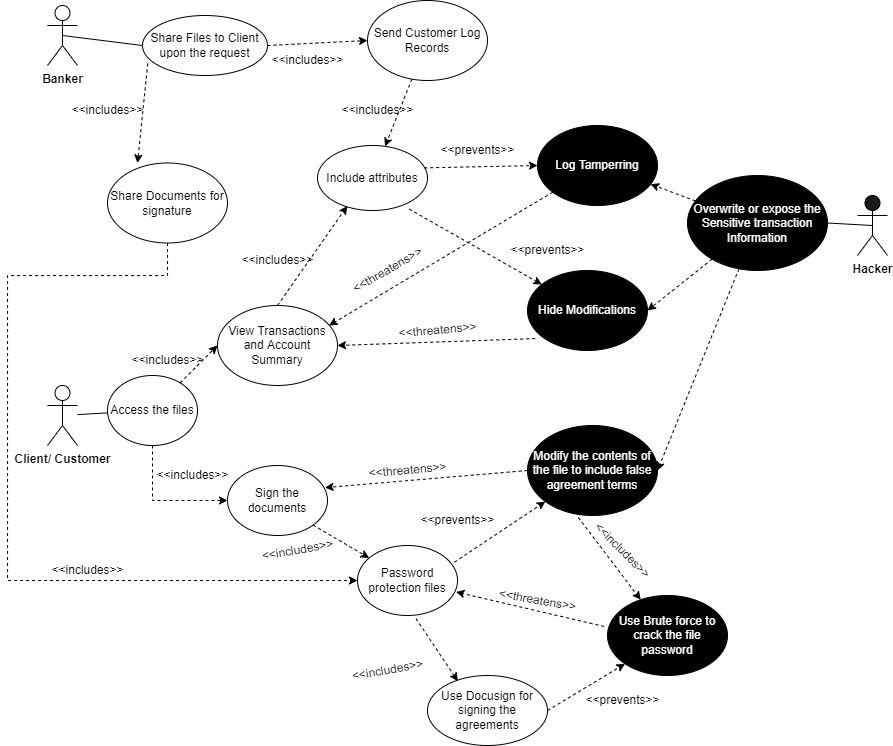

The diagram above was exported from draw.io. Its source (the exported page's mxGraphModel, read from the mxfile embedded in the PNG):
<mxGraphModel dx="2089" dy="551" grid="1" gridSize="10" guides="1" tooltips="1" connect="1" arrows="1" fold="1" page="1" pageScale="1" pageWidth="1169" pageHeight="826" background="none" math="0" shadow="0">
  <root>
    <mxCell id="0" />
    <mxCell id="1" parent="0" />
    <mxCell id="mQPXhUf5ERazwfVczTyX-41" value="&lt;b&gt;Banker&lt;/b&gt;" style="shape=umlActor;verticalLabelPosition=bottom;verticalAlign=top;html=1;outlineConnect=0;" vertex="1" parent="1">
      <mxGeometry x="10" y="50" width="30" height="60" as="geometry" />
    </mxCell>
    <mxCell id="mQPXhUf5ERazwfVczTyX-42" value="Share Files to Client upon the request" style="ellipse;whiteSpace=wrap;html=1;" vertex="1" parent="1">
      <mxGeometry x="105" y="60" width="125" height="60" as="geometry" />
    </mxCell>
    <mxCell id="mQPXhUf5ERazwfVczTyX-43" value="" style="endArrow=none;html=1;rounded=0;entryX=0;entryY=0.5;entryDx=0;entryDy=0;exitX=0.5;exitY=0.5;exitDx=0;exitDy=0;exitPerimeter=0;" edge="1" parent="1" source="mQPXhUf5ERazwfVczTyX-41" target="mQPXhUf5ERazwfVczTyX-42">
      <mxGeometry width="50" height="50" relative="1" as="geometry">
        <mxPoint x="90" y="150" as="sourcePoint" />
        <mxPoint x="140" y="100" as="targetPoint" />
      </mxGeometry>
    </mxCell>
    <mxCell id="mQPXhUf5ERazwfVczTyX-45" value="&lt;b&gt;Hacker&lt;/b&gt;" style="shape=umlActor;verticalLabelPosition=bottom;verticalAlign=top;html=1;outlineConnect=0;fillColor=#1A1A1A;" vertex="1" parent="1">
      <mxGeometry x="820" y="240" width="30" height="60" as="geometry" />
    </mxCell>
    <mxCell id="mQPXhUf5ERazwfVczTyX-73" value="" style="rounded=0;orthogonalLoop=1;jettySize=auto;html=1;dashed=1;" edge="1" parent="1" source="mQPXhUf5ERazwfVczTyX-49" target="mQPXhUf5ERazwfVczTyX-72">
      <mxGeometry relative="1" as="geometry" />
    </mxCell>
    <mxCell id="mQPXhUf5ERazwfVczTyX-49" value="Send Customer Log Records" style="ellipse;whiteSpace=wrap;html=1;fillColor=#FFFFFF;" vertex="1" parent="1">
      <mxGeometry x="330" y="45" width="120" height="80" as="geometry" />
    </mxCell>
    <mxCell id="mQPXhUf5ERazwfVczTyX-87" style="edgeStyle=orthogonalEdgeStyle;rounded=0;orthogonalLoop=1;jettySize=auto;html=1;entryX=0;entryY=0.5;entryDx=0;entryDy=0;dashed=1;" edge="1" parent="1" source="mQPXhUf5ERazwfVczTyX-50" target="mQPXhUf5ERazwfVczTyX-110">
      <mxGeometry relative="1" as="geometry">
        <Array as="points">
          <mxPoint x="130" y="320" />
          <mxPoint x="-30" y="320" />
          <mxPoint x="-30" y="625" />
        </Array>
      </mxGeometry>
    </mxCell>
    <mxCell id="mQPXhUf5ERazwfVczTyX-50" value="Share Documents for signature" style="ellipse;whiteSpace=wrap;html=1;fillColor=#FFFFFF;" vertex="1" parent="1">
      <mxGeometry x="70" y="207.5" width="120" height="80" as="geometry" />
    </mxCell>
    <mxCell id="mQPXhUf5ERazwfVczTyX-53" value="&lt;b&gt;Client/ Customer&lt;/b&gt;" style="shape=umlActor;verticalLabelPosition=bottom;verticalAlign=top;html=1;outlineConnect=0;fillColor=#FFFFFF;" vertex="1" parent="1">
      <mxGeometry x="10" y="430" width="30" height="60" as="geometry" />
    </mxCell>
    <mxCell id="mQPXhUf5ERazwfVczTyX-55" value="Access the files" style="ellipse;whiteSpace=wrap;html=1;fillColor=#FFFFFF;" vertex="1" parent="1">
      <mxGeometry x="70" y="420" width="90" height="70" as="geometry" />
    </mxCell>
    <mxCell id="mQPXhUf5ERazwfVczTyX-66" style="rounded=0;orthogonalLoop=1;jettySize=auto;html=1;dashed=1;" edge="1" parent="1" source="mQPXhUf5ERazwfVczTyX-58" target="mQPXhUf5ERazwfVczTyX-64">
      <mxGeometry relative="1" as="geometry" />
    </mxCell>
    <mxCell id="mQPXhUf5ERazwfVczTyX-67" style="rounded=0;orthogonalLoop=1;jettySize=auto;html=1;dashed=1;entryX=1;entryY=0.5;entryDx=0;entryDy=0;" edge="1" parent="1" source="mQPXhUf5ERazwfVczTyX-58" target="mQPXhUf5ERazwfVczTyX-63">
      <mxGeometry relative="1" as="geometry">
        <mxPoint x="650" y="350" as="targetPoint" />
      </mxGeometry>
    </mxCell>
    <mxCell id="mQPXhUf5ERazwfVczTyX-68" style="rounded=0;orthogonalLoop=1;jettySize=auto;html=1;entryX=1;entryY=0.5;entryDx=0;entryDy=0;dashed=1;" edge="1" parent="1" source="mQPXhUf5ERazwfVczTyX-58" target="mQPXhUf5ERazwfVczTyX-65">
      <mxGeometry relative="1" as="geometry" />
    </mxCell>
    <mxCell id="mQPXhUf5ERazwfVczTyX-58" value="Overwrite or expose the Sensitive transaction Information&lt;br&gt;" style="ellipse;whiteSpace=wrap;html=1;fillColor=#000000;gradientColor=default;fontColor=#FFFFFF;" vertex="1" parent="1">
      <mxGeometry x="650" y="220" width="140" height="95" as="geometry" />
    </mxCell>
    <mxCell id="mQPXhUf5ERazwfVczTyX-62" value="" style="endArrow=none;html=1;rounded=0;entryX=0.5;entryY=0.5;entryDx=0;entryDy=0;entryPerimeter=0;exitX=1;exitY=0.5;exitDx=0;exitDy=0;" edge="1" parent="1" source="mQPXhUf5ERazwfVczTyX-58" target="mQPXhUf5ERazwfVczTyX-45">
      <mxGeometry width="50" height="50" relative="1" as="geometry">
        <mxPoint x="760" y="310" as="sourcePoint" />
        <mxPoint x="810" y="260" as="targetPoint" />
      </mxGeometry>
    </mxCell>
    <mxCell id="mQPXhUf5ERazwfVczTyX-63" value="Hide Modifications" style="ellipse;whiteSpace=wrap;html=1;fillColor=#000000;fontColor=#FFFFFF;gradientColor=default;" vertex="1" parent="1">
      <mxGeometry x="490" y="315" width="120" height="80" as="geometry" />
    </mxCell>
    <mxCell id="mQPXhUf5ERazwfVczTyX-64" value="Log Tamperring" style="ellipse;whiteSpace=wrap;html=1;fillColor=#000000;fontColor=#FFFFFF;gradientColor=default;" vertex="1" parent="1">
      <mxGeometry x="500" y="170" width="120" height="80" as="geometry" />
    </mxCell>
    <mxCell id="mQPXhUf5ERazwfVczTyX-65" value="Modify the contents of the file to include false agreement terms" style="ellipse;whiteSpace=wrap;html=1;fillColor=#000000;fontColor=#FFFFFF;gradientColor=default;" vertex="1" parent="1">
      <mxGeometry x="490" y="470" width="130" height="90" as="geometry" />
    </mxCell>
    <mxCell id="mQPXhUf5ERazwfVczTyX-72" value="Include attributes" style="ellipse;whiteSpace=wrap;html=1;fillColor=#FFFFFF;" vertex="1" parent="1">
      <mxGeometry x="280" y="190" width="110" height="65" as="geometry" />
    </mxCell>
    <mxCell id="mQPXhUf5ERazwfVczTyX-74" value="" style="endArrow=classic;html=1;rounded=0;dashed=1;exitX=1;exitY=0.5;exitDx=0;exitDy=0;entryX=0;entryY=0.5;entryDx=0;entryDy=0;" edge="1" parent="1" source="mQPXhUf5ERazwfVczTyX-42" target="mQPXhUf5ERazwfVczTyX-49">
      <mxGeometry width="50" height="50" relative="1" as="geometry">
        <mxPoint x="360" y="320" as="sourcePoint" />
        <mxPoint x="410" y="270" as="targetPoint" />
      </mxGeometry>
    </mxCell>
    <mxCell id="mQPXhUf5ERazwfVczTyX-76" value="" style="endArrow=classic;html=1;rounded=0;dashed=1;entryX=0;entryY=0.5;entryDx=0;entryDy=0;exitX=0.97;exitY=0.344;exitDx=0;exitDy=0;exitPerimeter=0;" edge="1" parent="1" source="mQPXhUf5ERazwfVczTyX-72" target="mQPXhUf5ERazwfVczTyX-64">
      <mxGeometry width="50" height="50" relative="1" as="geometry">
        <mxPoint x="400" y="208" as="sourcePoint" />
        <mxPoint x="410" y="270" as="targetPoint" />
      </mxGeometry>
    </mxCell>
    <mxCell id="mQPXhUf5ERazwfVczTyX-78" value="" style="endArrow=none;html=1;rounded=0;" edge="1" parent="1" source="mQPXhUf5ERazwfVczTyX-53" target="mQPXhUf5ERazwfVczTyX-55">
      <mxGeometry width="50" height="50" relative="1" as="geometry">
        <mxPoint x="360" y="450" as="sourcePoint" />
        <mxPoint x="410" y="400" as="targetPoint" />
      </mxGeometry>
    </mxCell>
    <mxCell id="mQPXhUf5ERazwfVczTyX-80" value="" style="endArrow=classic;html=1;rounded=0;entryX=0;entryY=0.5;entryDx=0;entryDy=0;dashed=1;" edge="1" parent="1" source="mQPXhUf5ERazwfVczTyX-55" target="mQPXhUf5ERazwfVczTyX-83">
      <mxGeometry width="50" height="50" relative="1" as="geometry">
        <mxPoint x="170" y="485" as="sourcePoint" />
        <mxPoint x="220" y="435" as="targetPoint" />
      </mxGeometry>
    </mxCell>
    <mxCell id="mQPXhUf5ERazwfVczTyX-83" value="View Transactions and Account Summary" style="ellipse;whiteSpace=wrap;html=1;fillColor=#FFFFFF;" vertex="1" parent="1">
      <mxGeometry x="180" y="350" width="120" height="80" as="geometry" />
    </mxCell>
    <mxCell id="mQPXhUf5ERazwfVczTyX-84" value="" style="endArrow=classic;html=1;rounded=0;entryX=0;entryY=0.5;entryDx=0;entryDy=0;dashed=1;exitX=0.5;exitY=1;exitDx=0;exitDy=0;" edge="1" parent="1" source="mQPXhUf5ERazwfVczTyX-55" target="mQPXhUf5ERazwfVczTyX-85">
      <mxGeometry width="50" height="50" relative="1" as="geometry">
        <mxPoint x="175.5937573965275" y="459.895346085013" as="sourcePoint" />
        <mxPoint x="287.57359312880726" y="418.2842712474618" as="targetPoint" />
        <Array as="points">
          <mxPoint x="115" y="545" />
        </Array>
      </mxGeometry>
    </mxCell>
    <mxCell id="mQPXhUf5ERazwfVczTyX-85" value="Sign the documents" style="ellipse;whiteSpace=wrap;html=1;fillColor=#FFFFFF;" vertex="1" parent="1">
      <mxGeometry x="190" y="510" width="100" height="70" as="geometry" />
    </mxCell>
    <mxCell id="mQPXhUf5ERazwfVczTyX-86" value="" style="endArrow=classic;html=1;rounded=0;dashed=1;exitX=0.042;exitY=0.8;exitDx=0;exitDy=0;entryX=0.25;entryY=0;entryDx=0;entryDy=0;exitPerimeter=0;entryPerimeter=0;" edge="1" parent="1" source="mQPXhUf5ERazwfVczTyX-42" target="mQPXhUf5ERazwfVczTyX-50">
      <mxGeometry width="50" height="50" relative="1" as="geometry">
        <mxPoint x="360" y="200" as="sourcePoint" />
        <mxPoint x="350" y="130" as="targetPoint" />
        <Array as="points" />
      </mxGeometry>
    </mxCell>
    <mxCell id="mQPXhUf5ERazwfVczTyX-89" value="" style="endArrow=classic;html=1;rounded=0;dashed=1;entryX=0.93;entryY=0.25;entryDx=0;entryDy=0;entryPerimeter=0;" edge="1" parent="1" source="mQPXhUf5ERazwfVczTyX-64" target="mQPXhUf5ERazwfVczTyX-83">
      <mxGeometry width="50" height="50" relative="1" as="geometry">
        <mxPoint x="360" y="560" as="sourcePoint" />
        <mxPoint x="410" y="510" as="targetPoint" />
      </mxGeometry>
    </mxCell>
    <mxCell id="mQPXhUf5ERazwfVczTyX-90" value="" style="endArrow=classic;html=1;rounded=0;dashed=1;exitX=0.064;exitY=0.851;exitDx=0;exitDy=0;exitPerimeter=0;entryX=1;entryY=0.5;entryDx=0;entryDy=0;" edge="1" parent="1" source="mQPXhUf5ERazwfVczTyX-63" target="mQPXhUf5ERazwfVczTyX-83">
      <mxGeometry width="50" height="50" relative="1" as="geometry">
        <mxPoint x="360" y="440" as="sourcePoint" />
        <mxPoint x="410" y="390" as="targetPoint" />
      </mxGeometry>
    </mxCell>
    <mxCell id="mQPXhUf5ERazwfVczTyX-91" value="" style="endArrow=classic;html=1;rounded=0;dashed=1;exitX=0.834;exitY=0.979;exitDx=0;exitDy=0;exitPerimeter=0;" edge="1" parent="1" source="mQPXhUf5ERazwfVczTyX-72" target="mQPXhUf5ERazwfVczTyX-63">
      <mxGeometry width="50" height="50" relative="1" as="geometry">
        <mxPoint x="360" y="440" as="sourcePoint" />
        <mxPoint x="410" y="390" as="targetPoint" />
      </mxGeometry>
    </mxCell>
    <mxCell id="mQPXhUf5ERazwfVczTyX-95" value="&amp;lt;&amp;lt;includes&amp;gt;&amp;gt;" style="text;html=1;align=center;verticalAlign=middle;resizable=0;points=[];autosize=1;strokeColor=none;fillColor=none;rotation=0;" vertex="1" parent="1">
      <mxGeometry x="290" y="140" width="100" height="30" as="geometry" />
    </mxCell>
    <mxCell id="mQPXhUf5ERazwfVczTyX-97" value="&amp;lt;&amp;lt;prevents&amp;gt;&amp;gt;" style="text;html=1;align=center;verticalAlign=middle;resizable=0;points=[];autosize=1;strokeColor=none;fillColor=none;rotation=0;" vertex="1" parent="1">
      <mxGeometry x="390" y="180" width="100" height="30" as="geometry" />
    </mxCell>
    <mxCell id="mQPXhUf5ERazwfVczTyX-98" value="&amp;lt;&amp;lt;includes&amp;gt;&amp;gt;" style="text;html=1;align=center;verticalAlign=middle;resizable=0;points=[];autosize=1;strokeColor=none;fillColor=none;rotation=0;" vertex="1" parent="1">
      <mxGeometry x="220" y="90" width="100" height="30" as="geometry" />
    </mxCell>
    <mxCell id="mQPXhUf5ERazwfVczTyX-99" value="&amp;lt;&amp;lt;includes&amp;gt;&amp;gt;" style="text;html=1;align=center;verticalAlign=middle;resizable=0;points=[];autosize=1;strokeColor=none;fillColor=none;rotation=0;" vertex="1" parent="1">
      <mxGeometry x="20" y="140" width="100" height="30" as="geometry" />
    </mxCell>
    <mxCell id="mQPXhUf5ERazwfVczTyX-100" value="&amp;lt;&amp;lt;prevents&amp;gt;&amp;gt;" style="text;html=1;align=center;verticalAlign=middle;resizable=0;points=[];autosize=1;strokeColor=none;fillColor=none;rotation=0;" vertex="1" parent="1">
      <mxGeometry x="460" y="280" width="100" height="30" as="geometry" />
    </mxCell>
    <mxCell id="mQPXhUf5ERazwfVczTyX-101" value="&amp;lt;&amp;lt;includes&amp;gt;&amp;gt;" style="text;html=1;align=center;verticalAlign=middle;resizable=0;points=[];autosize=1;strokeColor=none;fillColor=none;rotation=0;" vertex="1" parent="1">
      <mxGeometry x="80" y="390" width="100" height="30" as="geometry" />
    </mxCell>
    <mxCell id="mQPXhUf5ERazwfVczTyX-103" value="&amp;lt;&amp;lt;includes&amp;gt;&amp;gt;" style="text;html=1;align=center;verticalAlign=middle;resizable=0;points=[];autosize=1;strokeColor=none;fillColor=none;rotation=0;" vertex="1" parent="1">
      <mxGeometry x="105" y="505" width="100" height="30" as="geometry" />
    </mxCell>
    <mxCell id="mQPXhUf5ERazwfVczTyX-104" value="&amp;lt;&amp;lt;includes&amp;gt;&amp;gt;" style="text;html=1;align=center;verticalAlign=middle;resizable=0;points=[];autosize=1;strokeColor=none;fillColor=none;rotation=0;" vertex="1" parent="1">
      <mxGeometry y="600" width="100" height="30" as="geometry" />
    </mxCell>
    <mxCell id="mQPXhUf5ERazwfVczTyX-105" value="&amp;lt;&amp;lt;threatens&amp;gt;&amp;gt;" style="text;html=1;align=center;verticalAlign=middle;resizable=0;points=[];autosize=1;strokeColor=none;fillColor=none;rotation=-30;" vertex="1" parent="1">
      <mxGeometry x="300" y="300" width="100" height="30" as="geometry" />
    </mxCell>
    <mxCell id="mQPXhUf5ERazwfVczTyX-106" value="&amp;lt;&amp;lt;threatens&amp;gt;&amp;gt;" style="text;html=1;align=center;verticalAlign=middle;resizable=0;points=[];autosize=1;strokeColor=none;fillColor=none;rotation=-5;" vertex="1" parent="1">
      <mxGeometry x="350" y="360" width="100" height="30" as="geometry" />
    </mxCell>
    <mxCell id="mQPXhUf5ERazwfVczTyX-107" value="" style="endArrow=classic;html=1;rounded=0;dashed=1;fontColor=#FFFFFF;exitX=0;exitY=0.5;exitDx=0;exitDy=0;entryX=0.975;entryY=0.316;entryDx=0;entryDy=0;entryPerimeter=0;" edge="1" parent="1" source="mQPXhUf5ERazwfVczTyX-65" target="mQPXhUf5ERazwfVczTyX-85">
      <mxGeometry width="50" height="50" relative="1" as="geometry">
        <mxPoint x="360" y="670" as="sourcePoint" />
        <mxPoint x="410" y="620" as="targetPoint" />
      </mxGeometry>
    </mxCell>
    <mxCell id="mQPXhUf5ERazwfVczTyX-108" value="&amp;lt;&amp;lt;threatens&amp;gt;&amp;gt;" style="text;html=1;align=center;verticalAlign=middle;resizable=0;points=[];autosize=1;strokeColor=none;fillColor=none;rotation=-5;" vertex="1" parent="1">
      <mxGeometry x="320" y="500" width="100" height="30" as="geometry" />
    </mxCell>
    <mxCell id="mQPXhUf5ERazwfVczTyX-110" value="Password protection files" style="ellipse;whiteSpace=wrap;html=1;fillColor=#FFFFFF;" vertex="1" parent="1">
      <mxGeometry x="320" y="590" width="100" height="70" as="geometry" />
    </mxCell>
    <mxCell id="mQPXhUf5ERazwfVczTyX-111" value="" style="endArrow=classic;html=1;rounded=0;dashed=1;fontColor=#FFFFFF;exitX=1;exitY=1;exitDx=0;exitDy=0;" edge="1" parent="1" source="mQPXhUf5ERazwfVczTyX-85" target="mQPXhUf5ERazwfVczTyX-110">
      <mxGeometry width="50" height="50" relative="1" as="geometry">
        <mxPoint x="360" y="550" as="sourcePoint" />
        <mxPoint x="410" y="500" as="targetPoint" />
      </mxGeometry>
    </mxCell>
    <mxCell id="mQPXhUf5ERazwfVczTyX-112" value="" style="endArrow=classic;html=1;rounded=0;dashed=1;fontColor=#FFFFFF;exitX=0.97;exitY=0.238;exitDx=0;exitDy=0;exitPerimeter=0;" edge="1" parent="1" source="mQPXhUf5ERazwfVczTyX-110" target="mQPXhUf5ERazwfVczTyX-65">
      <mxGeometry width="50" height="50" relative="1" as="geometry">
        <mxPoint x="360" y="430" as="sourcePoint" />
        <mxPoint x="410" y="380" as="targetPoint" />
      </mxGeometry>
    </mxCell>
    <mxCell id="mQPXhUf5ERazwfVczTyX-113" value="" style="endArrow=classic;html=1;rounded=0;dashed=1;fontColor=#FFFFFF;exitX=0.391;exitY=1.022;exitDx=0;exitDy=0;exitPerimeter=0;" edge="1" parent="1" source="mQPXhUf5ERazwfVczTyX-65" target="mQPXhUf5ERazwfVczTyX-114">
      <mxGeometry width="50" height="50" relative="1" as="geometry">
        <mxPoint x="360" y="670" as="sourcePoint" />
        <mxPoint x="530" y="640" as="targetPoint" />
      </mxGeometry>
    </mxCell>
    <mxCell id="mQPXhUf5ERazwfVczTyX-114" value="Use Brute force to crack the file password" style="ellipse;whiteSpace=wrap;html=1;fontColor=#FFFFFF;fillColor=#000000;gradientColor=default;" vertex="1" parent="1">
      <mxGeometry x="570" y="640" width="120" height="80" as="geometry" />
    </mxCell>
    <mxCell id="mQPXhUf5ERazwfVczTyX-115" value="&amp;lt;&amp;lt;prevents&amp;gt;&amp;gt;" style="text;html=1;align=center;verticalAlign=middle;resizable=0;points=[];autosize=1;strokeColor=none;fillColor=none;rotation=0;" vertex="1" parent="1">
      <mxGeometry x="370" y="550" width="100" height="30" as="geometry" />
    </mxCell>
    <mxCell id="mQPXhUf5ERazwfVczTyX-116" value="" style="endArrow=classic;html=1;rounded=0;dashed=1;fontColor=#FFFFFF;exitX=0.5;exitY=0;exitDx=0;exitDy=0;entryX=0.271;entryY=0.931;entryDx=0;entryDy=0;entryPerimeter=0;" edge="1" parent="1" source="mQPXhUf5ERazwfVczTyX-83" target="mQPXhUf5ERazwfVczTyX-72">
      <mxGeometry width="50" height="50" relative="1" as="geometry">
        <mxPoint x="360" y="420" as="sourcePoint" />
        <mxPoint x="410" y="370" as="targetPoint" />
      </mxGeometry>
    </mxCell>
    <mxCell id="mQPXhUf5ERazwfVczTyX-117" value="&amp;lt;&amp;lt;includes&amp;gt;&amp;gt;" style="text;html=1;align=center;verticalAlign=middle;resizable=0;points=[];autosize=1;strokeColor=none;fillColor=none;rotation=0;" vertex="1" parent="1">
      <mxGeometry x="190" y="290" width="100" height="30" as="geometry" />
    </mxCell>
    <mxCell id="mQPXhUf5ERazwfVczTyX-119" value="&amp;lt;&amp;lt;includes&amp;gt;&amp;gt;" style="text;html=1;align=center;verticalAlign=middle;resizable=0;points=[];autosize=1;strokeColor=none;fillColor=none;rotation=-10;" vertex="1" parent="1">
      <mxGeometry x="210" y="580" width="100" height="30" as="geometry" />
    </mxCell>
    <mxCell id="mQPXhUf5ERazwfVczTyX-120" value="" style="endArrow=classic;html=1;rounded=0;dashed=1;fontColor=#FFFFFF;exitX=-0.028;exitY=0.387;exitDx=0;exitDy=0;exitPerimeter=0;entryX=0.985;entryY=0.664;entryDx=0;entryDy=0;entryPerimeter=0;" edge="1" parent="1" source="mQPXhUf5ERazwfVczTyX-114" target="mQPXhUf5ERazwfVczTyX-110">
      <mxGeometry width="50" height="50" relative="1" as="geometry">
        <mxPoint x="360" y="650" as="sourcePoint" />
        <mxPoint x="410" y="600" as="targetPoint" />
      </mxGeometry>
    </mxCell>
    <mxCell id="mQPXhUf5ERazwfVczTyX-121" value="&amp;lt;&amp;lt;threatens&amp;gt;&amp;gt;" style="text;html=1;align=center;verticalAlign=middle;resizable=0;points=[];autosize=1;strokeColor=none;fillColor=none;rotation=10;" vertex="1" parent="1">
      <mxGeometry x="450" y="630" width="100" height="30" as="geometry" />
    </mxCell>
    <mxCell id="mQPXhUf5ERazwfVczTyX-122" value="&amp;lt;&amp;lt;includes&amp;gt;&amp;gt;" style="text;html=1;align=center;verticalAlign=middle;resizable=0;points=[];autosize=1;strokeColor=none;fillColor=none;rotation=45;" vertex="1" parent="1">
      <mxGeometry x="535" y="580" width="100" height="30" as="geometry" />
    </mxCell>
    <mxCell id="mQPXhUf5ERazwfVczTyX-124" value="Use Docusign for signing the agreements" style="ellipse;whiteSpace=wrap;html=1;fillColor=#FFFFFF;" vertex="1" parent="1">
      <mxGeometry x="390" y="720" width="120" height="70" as="geometry" />
    </mxCell>
    <mxCell id="mQPXhUf5ERazwfVczTyX-125" value="" style="endArrow=classic;html=1;rounded=0;dashed=1;fontColor=#FFFFFF;exitX=0.585;exitY=1.045;exitDx=0;exitDy=0;exitPerimeter=0;entryX=0.253;entryY=0.081;entryDx=0;entryDy=0;entryPerimeter=0;" edge="1" parent="1" source="mQPXhUf5ERazwfVczTyX-110" target="mQPXhUf5ERazwfVczTyX-124">
      <mxGeometry width="50" height="50" relative="1" as="geometry">
        <mxPoint x="360" y="640" as="sourcePoint" />
        <mxPoint x="410" y="590" as="targetPoint" />
      </mxGeometry>
    </mxCell>
    <mxCell id="mQPXhUf5ERazwfVczTyX-126" value="" style="endArrow=classic;html=1;rounded=0;dashed=1;fontColor=#FFFFFF;entryX=0;entryY=1;entryDx=0;entryDy=0;exitX=1;exitY=0.5;exitDx=0;exitDy=0;" edge="1" parent="1" source="mQPXhUf5ERazwfVczTyX-124" target="mQPXhUf5ERazwfVczTyX-114">
      <mxGeometry width="50" height="50" relative="1" as="geometry">
        <mxPoint x="360" y="640" as="sourcePoint" />
        <mxPoint x="410" y="590" as="targetPoint" />
      </mxGeometry>
    </mxCell>
    <mxCell id="mQPXhUf5ERazwfVczTyX-127" value="&amp;lt;&amp;lt;includes&amp;gt;&amp;gt;" style="text;html=1;align=center;verticalAlign=middle;resizable=0;points=[];autosize=1;strokeColor=none;fillColor=none;rotation=-10;" vertex="1" parent="1">
      <mxGeometry x="300" y="700" width="100" height="30" as="geometry" />
    </mxCell>
    <mxCell id="mQPXhUf5ERazwfVczTyX-128" value="&amp;lt;&amp;lt;prevents&amp;gt;&amp;gt;" style="text;html=1;align=center;verticalAlign=middle;resizable=0;points=[];autosize=1;strokeColor=none;fillColor=none;rotation=0;" vertex="1" parent="1">
      <mxGeometry x="535" y="730" width="100" height="30" as="geometry" />
    </mxCell>
  </root>
</mxGraphModel>